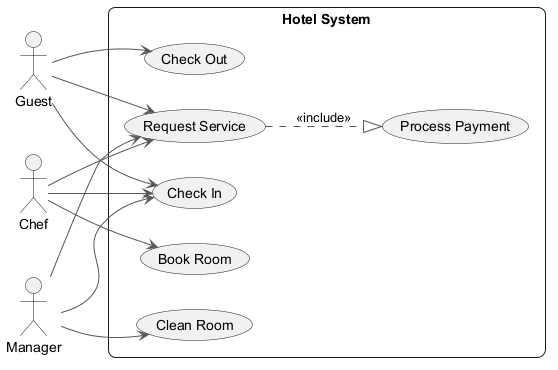

The diagram above was rendered by PlantUML. Its source (embedded in the PNG):
@startuml
skinparam backgroundColor #FFFFFF
skinparam roundCorner 15
skinparam ArrowColor #555555
left to right direction
actor "Guest" as G
actor "Chef" as C
actor "Manager" as M
rectangle "Hotel System" {
  usecase "Request Service" as UC_RequestService
  usecase "Check In" as UC_CheckIn
  usecase "Check Out" as UC_CheckOut
  usecase "Book Room" as UC_BookRoom
  usecase "Process Payment" as UC_ProcessPayment
  usecase "Clean Room" as UC_CleanRoom
}
G --> UC_CheckOut
G --> UC_CheckIn
G --> UC_RequestService
C --> UC_RequestService
C --> UC_CheckIn
C --> UC_BookRoom
M --> UC_CheckIn
M --> UC_CleanRoom
M --> UC_RequestService
UC_RequestService ..|> UC_ProcessPayment : <<include>>
@enduml